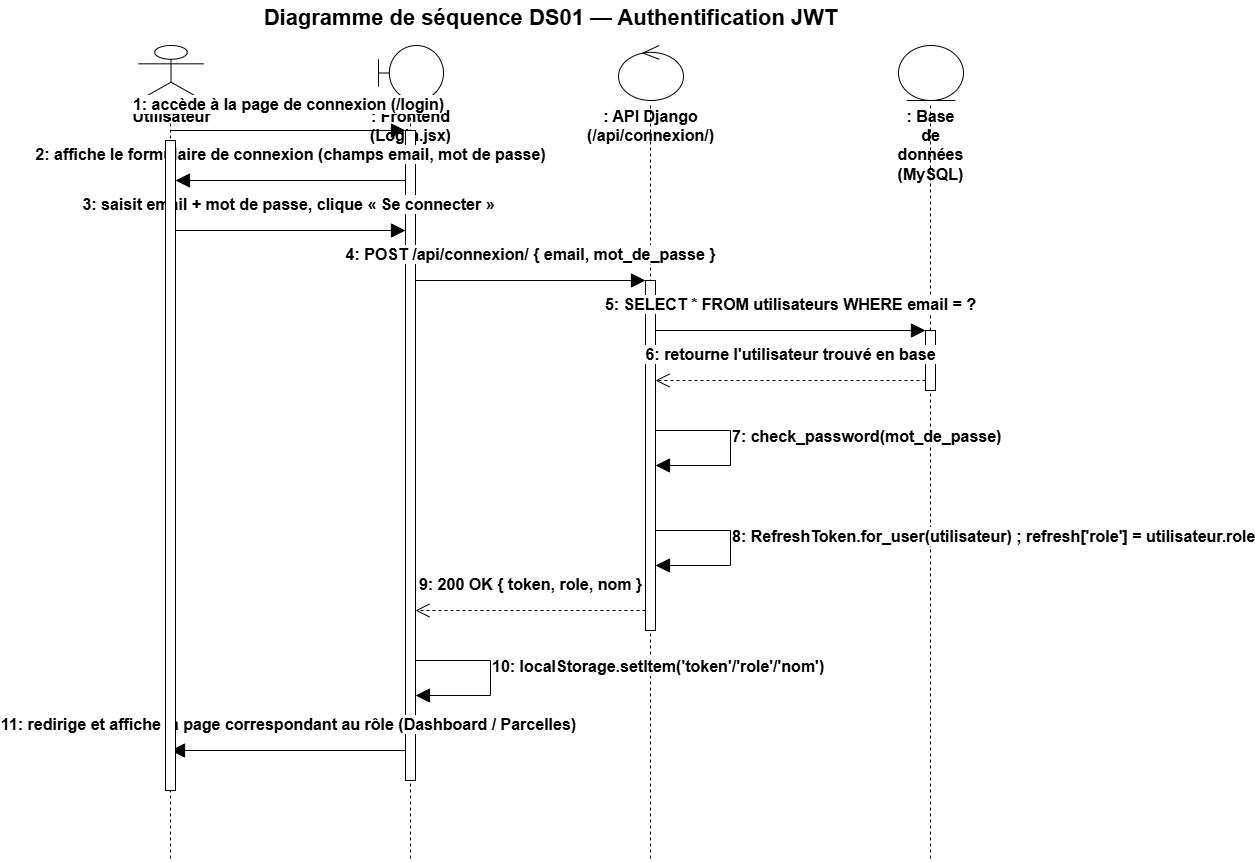

The diagram above was exported from draw.io. Its source (the exported page's mxGraphModel, read from the mxfile embedded in the PNG):
<mxGraphModel dx="2750" dy="1273" grid="1" gridSize="10" guides="1" tooltips="1" connect="1" arrows="1" fold="1" page="1" pageScale="1" pageWidth="850" pageHeight="1100" math="0" shadow="0">
  <root>
    <mxCell id="0" />
    <mxCell id="1" parent="0" />
    <mxCell id="titre" parent="1" style="text;align=center;verticalAlign=middle;fontStyle=1;fontSize=22;html=1;" value="Diagramme de séquence DS01 — Authentification JWT" vertex="1">
      <mxGeometry height="35" width="920" x="40" as="geometry" />
    </mxCell>
    <mxCell id="ll_user_icon" parent="1" style="shape=umlActor;verticalLabelPosition=bottom;verticalAlign=top;html=1;outlineConnect=0;fontStyle=1;fontSize=16;" value="Utilisateur" vertex="1">
      <mxGeometry height="55" width="65" x="88" y="45" as="geometry" />
    </mxCell>
    <mxCell id="ll_user_line" edge="1" parent="1" style="html=1;endArrow=none;dashed=1;strokeColor=#000000;" value="">
      <mxGeometry relative="1" as="geometry">
        <mxPoint x="120" y="105" as="sourcePoint" />
        <mxPoint x="120" y="860" as="targetPoint" />
      </mxGeometry>
    </mxCell>
    <mxCell id="ll_front_icon" parent="1" style="shape=umlBoundary;whiteSpace=wrap;html=1;verticalLabelPosition=bottom;verticalAlign=top;fontStyle=1;fontSize=16;" value=": Frontend (Login.jsx)" vertex="1">
      <mxGeometry height="55" width="65" x="328" y="45" as="geometry" />
    </mxCell>
    <mxCell id="ll_front_line" edge="1" parent="1" style="html=1;endArrow=none;dashed=1;strokeColor=#000000;" value="">
      <mxGeometry relative="1" as="geometry">
        <mxPoint x="360" y="105" as="sourcePoint" />
        <mxPoint x="360" y="860" as="targetPoint" />
      </mxGeometry>
    </mxCell>
    <mxCell id="ll_api_icon" parent="1" style="shape=umlControl;whiteSpace=wrap;html=1;verticalLabelPosition=bottom;verticalAlign=top;fontStyle=1;fontSize=16;" value=": API Django (/api/connexion/)" vertex="1">
      <mxGeometry height="55" width="65" x="568" y="45" as="geometry" />
    </mxCell>
    <mxCell id="ll_api_line" edge="1" parent="1" style="html=1;endArrow=none;dashed=1;strokeColor=#000000;" value="">
      <mxGeometry relative="1" as="geometry">
        <mxPoint x="600" y="105" as="sourcePoint" />
        <mxPoint x="600" y="860" as="targetPoint" />
      </mxGeometry>
    </mxCell>
    <mxCell id="ll_bdd_icon" parent="1" style="shape=umlEntity;whiteSpace=wrap;html=1;verticalLabelPosition=bottom;verticalAlign=top;fontStyle=1;fontSize=16;" value=": Base de données (MySQL)" vertex="1">
      <mxGeometry height="55" width="65" x="848" y="45" as="geometry" />
    </mxCell>
    <mxCell id="ll_bdd_line" edge="1" parent="1" style="html=1;endArrow=none;dashed=1;strokeColor=#000000;" value="">
      <mxGeometry relative="1" as="geometry">
        <mxPoint x="880" y="105" as="sourcePoint" />
        <mxPoint x="880" y="860" as="targetPoint" />
      </mxGeometry>
    </mxCell>
    <mxCell id="act_front" parent="1" style="html=1;whiteSpace=wrap;fillColor=#ffffff;strokeColor=#000000;" value="" vertex="1">
      <mxGeometry height="650" width="10" x="355" y="130" as="geometry" />
    </mxCell>
    <mxCell id="act_api" parent="1" style="html=1;whiteSpace=wrap;fillColor=#ffffff;strokeColor=#000000;" value="" vertex="1">
      <mxGeometry height="350" width="10" x="595" y="280" as="geometry" />
    </mxCell>
    <mxCell id="act_bdd" parent="1" style="html=1;whiteSpace=wrap;fillColor=#ffffff;strokeColor=#000000;" value="" vertex="1">
      <mxGeometry height="60" width="10" x="875" y="330" as="geometry" />
    </mxCell>
    <mxCell id="m1" edge="1" parent="1" style="html=1;endArrow=block;endFill=1;endSize=12;strokeColor=#000000;fontSize=16;fontStyle=1;align=center;verticalAlign=bottom;labelBackgroundColor=#ffffff;" value="1: accède à la page de connexion (/login)">
      <mxGeometry relative="1" as="geometry">
        <mxPoint y="-14" as="offset" />
        <mxPoint x="120" y="130" as="sourcePoint" />
        <mxPoint x="355" y="130" as="targetPoint" />
      </mxGeometry>
    </mxCell>
    <mxCell id="m2" edge="1" parent="1" style="html=1;endArrow=block;endFill=1;endSize=12;strokeColor=#000000;fontSize=16;fontStyle=1;align=center;verticalAlign=bottom;labelBackgroundColor=#ffffff;" target="E4wur6QgMEN7IJeFfrrw-1" value="2: affiche le formulaire de connexion (champs email, mot de passe)">
      <mxGeometry relative="1" as="geometry">
        <mxPoint y="-14" as="offset" />
        <mxPoint x="355" y="180" as="sourcePoint" />
        <mxPoint x="120" y="180" as="targetPoint" />
      </mxGeometry>
    </mxCell>
    <mxCell id="m3" edge="1" parent="1" style="html=1;endArrow=block;endFill=1;endSize=12;strokeColor=#000000;fontSize=16;fontStyle=1;align=center;verticalAlign=bottom;labelBackgroundColor=#ffffff;" value="3: saisit email + mot de passe, clique « Se connecter »">
      <mxGeometry relative="1" as="geometry">
        <mxPoint y="-14" as="offset" />
        <mxPoint x="120" y="230" as="sourcePoint" />
        <mxPoint x="355" y="230" as="targetPoint" />
      </mxGeometry>
    </mxCell>
    <mxCell id="m4" edge="1" parent="1" style="html=1;endArrow=block;endFill=1;endSize=12;strokeColor=#000000;fontSize=16;fontStyle=1;align=center;verticalAlign=bottom;labelBackgroundColor=#ffffff;" value="4: POST /api/connexion/ { email, mot_de_passe }">
      <mxGeometry relative="1" as="geometry">
        <mxPoint y="-14" as="offset" />
        <mxPoint x="365" y="280" as="sourcePoint" />
        <mxPoint x="595" y="280" as="targetPoint" />
      </mxGeometry>
    </mxCell>
    <mxCell id="m5" edge="1" parent="1" style="html=1;endArrow=block;endFill=1;endSize=12;strokeColor=#000000;fontSize=16;fontStyle=1;align=center;verticalAlign=bottom;labelBackgroundColor=#ffffff;" value="5: SELECT * FROM utilisateurs WHERE email = ?">
      <mxGeometry relative="1" as="geometry">
        <mxPoint y="-14" as="offset" />
        <mxPoint x="605" y="330" as="sourcePoint" />
        <mxPoint x="875" y="330" as="targetPoint" />
      </mxGeometry>
    </mxCell>
    <mxCell id="m6" edge="1" parent="1" style="html=1;endArrow=open;endFill=0;endSize=12;dashed=1;strokeColor=#000000;fontSize=16;fontStyle=1;align=center;verticalAlign=bottom;labelBackgroundColor=#ffffff;" value="6: retourne l'utilisateur trouvé en base">
      <mxGeometry relative="1" as="geometry">
        <mxPoint y="-14" as="offset" />
        <mxPoint x="875" y="380" as="sourcePoint" />
        <mxPoint x="605" y="380" as="targetPoint" />
      </mxGeometry>
    </mxCell>
    <mxCell id="m7" edge="1" parent="1" style="html=1;endArrow=block;endFill=1;endSize=12;strokeColor=#000000;fontSize=16;fontStyle=1;align=left;verticalAlign=bottom;labelBackgroundColor=#ffffff;rounded=0;" value="7: check_password(mot_de_passe)">
      <mxGeometry relative="1" as="geometry">
        <Array as="points">
          <mxPoint x="680" y="430" />
          <mxPoint x="680" y="465" />
        </Array>
        <mxPoint x="605" y="430" as="sourcePoint" />
        <mxPoint x="605" y="465" as="targetPoint" />
      </mxGeometry>
    </mxCell>
    <mxCell id="m8" edge="1" parent="1" style="html=1;endArrow=block;endFill=1;endSize=12;strokeColor=#000000;fontSize=16;fontStyle=1;align=left;verticalAlign=bottom;labelBackgroundColor=#ffffff;rounded=0;" value="8: RefreshToken.for_user(utilisateur) ; refresh['role'] = utilisateur.role">
      <mxGeometry relative="1" as="geometry">
        <Array as="points">
          <mxPoint x="680" y="530" />
          <mxPoint x="680" y="565" />
        </Array>
        <mxPoint x="605" y="530" as="sourcePoint" />
        <mxPoint x="605" y="565" as="targetPoint" />
      </mxGeometry>
    </mxCell>
    <mxCell id="m9" edge="1" parent="1" style="html=1;endArrow=open;endFill=0;endSize=12;dashed=1;strokeColor=#000000;fontSize=16;fontStyle=1;align=center;verticalAlign=bottom;labelBackgroundColor=#ffffff;" value="9: 200 OK { token, role, nom }">
      <mxGeometry relative="1" as="geometry">
        <mxPoint y="-14" as="offset" />
        <mxPoint x="595" y="610" as="sourcePoint" />
        <mxPoint x="365" y="610" as="targetPoint" />
      </mxGeometry>
    </mxCell>
    <mxCell id="m10" edge="1" parent="1" style="html=1;endArrow=block;endFill=1;endSize=12;strokeColor=#000000;fontSize=16;fontStyle=1;align=left;verticalAlign=bottom;labelBackgroundColor=#ffffff;rounded=0;" value="10: localStorage.setItem('token'/'role'/'nom')">
      <mxGeometry relative="1" as="geometry">
        <Array as="points">
          <mxPoint x="440" y="660" />
          <mxPoint x="440" y="695" />
        </Array>
        <mxPoint x="365" y="660" as="sourcePoint" />
        <mxPoint x="365" y="695" as="targetPoint" />
      </mxGeometry>
    </mxCell>
    <mxCell id="m11" edge="1" parent="1" style="html=1;endArrow=block;endFill=1;endSize=12;strokeColor=#000000;fontSize=16;fontStyle=1;align=center;verticalAlign=bottom;labelBackgroundColor=#ffffff;" value="11: redirige et affiche la page correspondant au rôle (Dashboard / Parcelles)">
      <mxGeometry relative="1" as="geometry">
        <mxPoint y="-14" as="offset" />
        <mxPoint x="355" y="750" as="sourcePoint" />
        <mxPoint x="120" y="750" as="targetPoint" />
      </mxGeometry>
    </mxCell>
    <mxCell id="E4wur6QgMEN7IJeFfrrw-1" parent="1" style="html=1;points=[[0,0,0,0,5],[0,1,0,0,-5],[1,0,0,0,5],[1,1,0,0,-5]];perimeter=orthogonalPerimeter;outlineConnect=0;targetShapes=umlLifeline;portConstraint=eastwest;newEdgeStyle={&quot;curved&quot;:0,&quot;rounded&quot;:0};" value="" vertex="1">
      <mxGeometry height="650" width="10" x="115" y="140" as="geometry" />
    </mxCell>
  </root>
</mxGraphModel>